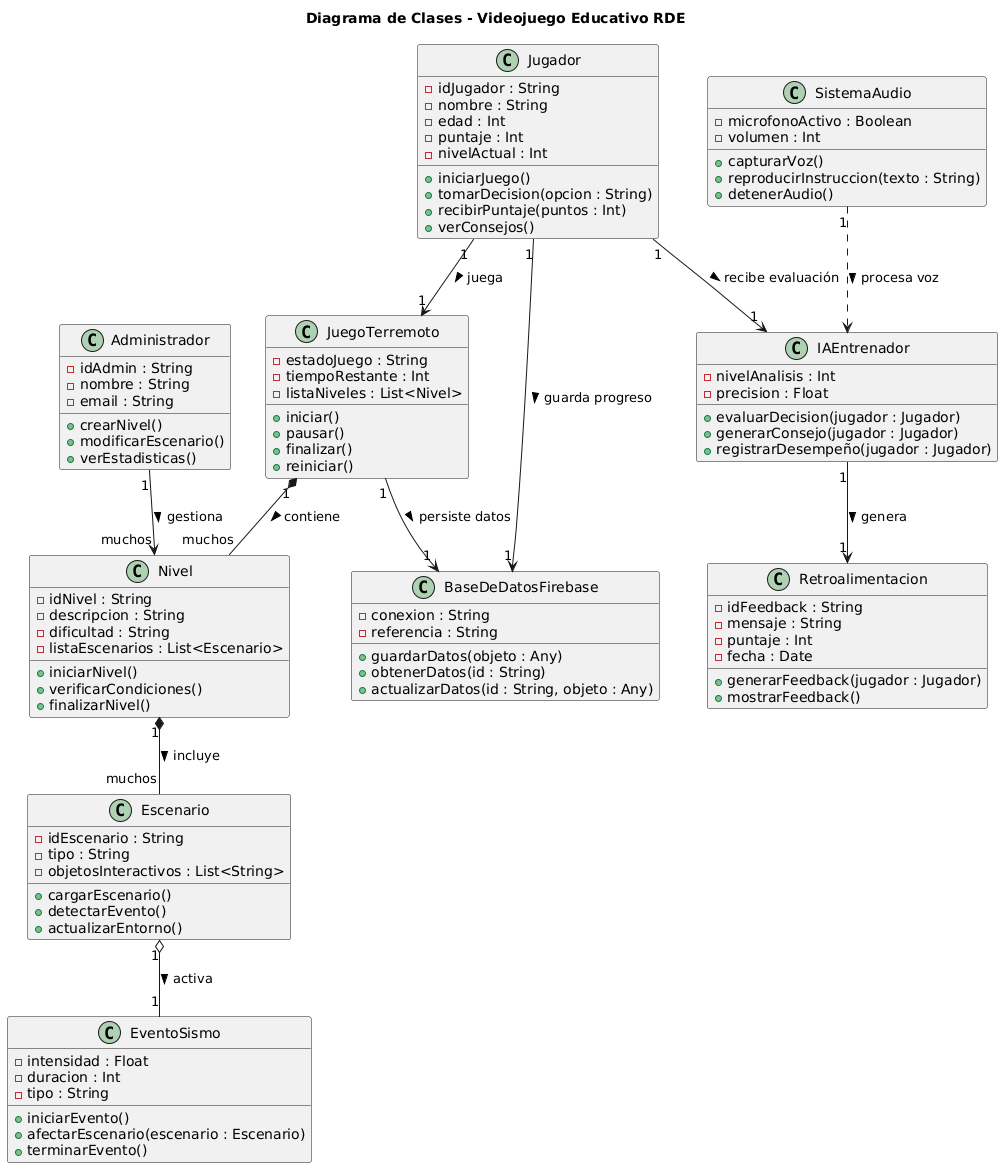

The diagram above was rendered by PlantUML. Its source (embedded in the PNG):
@startuml
title Diagrama de Clases - Videojuego Educativo RDE

' ===== CLASE PRINCIPAL DEL JUEGO =====
class JuegoTerremoto {
    - estadoJuego : String
    - tiempoRestante : Int
    - listaNiveles : List<Nivel>
    + iniciar()
    + pausar()
    + finalizar()
    + reiniciar()
}

' ===== CLASES PRINCIPALES =====
class Jugador {
    - idJugador : String
    - nombre : String
    - edad : Int
    - puntaje : Int
    - nivelActual : Int
    + iniciarJuego()
    + tomarDecision(opcion : String)
    + recibirPuntaje(puntos : Int)
    + verConsejos()
}

class Administrador {
    - idAdmin : String
    - nombre : String
    - email : String
    + crearNivel()
    + modificarEscenario()
    + verEstadisticas()
}

class IAEntrenador {
    - nivelAnalisis : Int
    - precision : Float
    + evaluarDecision(jugador : Jugador)
    + generarConsejo(jugador : Jugador)
    + registrarDesempeño(jugador : Jugador)
}

class Nivel {
    - idNivel : String
    - descripcion : String
    - dificultad : String
    - listaEscenarios : List<Escenario>
    + iniciarNivel()
    + verificarCondiciones()
    + finalizarNivel()
}

class Escenario {
    - idEscenario : String
    - tipo : String
    - objetosInteractivos : List<String>
    + cargarEscenario()
    + detectarEvento()
    + actualizarEntorno()
}

class EventoSismo {
    - intensidad : Float
    - duracion : Int
    - tipo : String
    + iniciarEvento()
    + afectarEscenario(escenario : Escenario)
    + terminarEvento()
}

class Retroalimentacion {
    - idFeedback : String
    - mensaje : String
    - puntaje : Int
    - fecha : Date
    + generarFeedback(jugador : Jugador)
    + mostrarFeedback()
}

class SistemaAudio {
    - microfonoActivo : Boolean
    - volumen : Int
    + capturarVoz()
    + reproducirInstruccion(texto : String)
    + detenerAudio()
}

class BaseDeDatosFirebase {
    - conexion : String
    - referencia : String
    + guardarDatos(objeto : Any)
    + obtenerDatos(id : String)
    + actualizarDatos(id : String, objeto : Any)
}

' ===== RELACIONES ENTRE CLASES =====
JuegoTerremoto "1" *-- "muchos" Nivel : contiene >
Nivel "1" *-- "muchos" Escenario : incluye >
Escenario "1" o-- "1" EventoSismo : activa >
Jugador "1" --> "1" JuegoTerremoto : juega >
Jugador "1" --> "1" IAEntrenador : recibe evaluación >
IAEntrenador "1" --> "1" Retroalimentacion : genera >
Administrador "1" --> "muchos" Nivel : gestiona >
SistemaAudio "1" ..> IAEntrenador : procesa voz >
JuegoTerremoto "1" --> "1" BaseDeDatosFirebase : persiste datos >
Jugador "1" --> "1" BaseDeDatosFirebase : guarda progreso >
@enduml